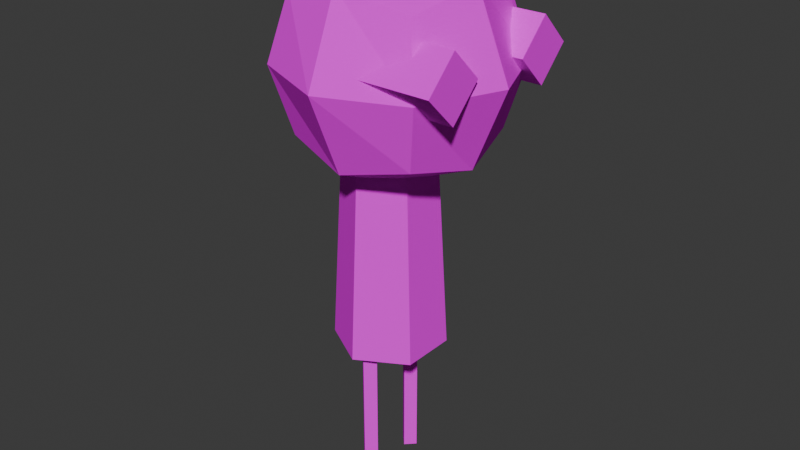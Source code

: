 # Source: trtr.blend  (saved by Blender 4.1.23; exported with 4.5.12 LTS)
import bpy
from mathutils import Matrix  # noqa: F401  (used for matrix-valued properties, if any)

bpy.ops.wm.read_factory_settings(use_empty=True)
scene = bpy.context.scene
scene.name = 'Scene'

# ---- collections
col_collection = bpy.data.collections.new('Collection'); scene.collection.children.link(col_collection)

# ---- images (referenced by path relative to the original .blend; pixels are not part of the script)
import os
ASSET_DIR = os.environ.get("B2B_ASSET_DIR", "")  # directory of the original .blend (textures are referenced by path, not embedded)
HERE = os.path.dirname(os.path.abspath(__file__))  # packed textures are extracted next to this script under _unpacked/

def load_image(name, relpath, width, height, colorspace="sRGB"):
    """Load a texture the original file referenced (path relative to the .blend, or extracted next to this script)."""
    p = next((c for c in (os.path.join(HERE, relpath), os.path.join(ASSET_DIR, relpath)) if relpath and os.path.exists(c)), "")
    if p:
        img = bpy.data.images.load(p, check_existing=True)
        img.name = name
    else:  # same state as the original file: an image datablock whose file is absent (Cycles renders it pink)
        img = bpy.data.images.new(name, width, height)
        img.source = "FILE"
        img.filepath = "//" + (relpath or name)
    img.colorspace_settings.name = colorspace
    return img
img_lbuj38re_png_001 = load_image('LbUJ38RE.png.001', 'textures/LbUJ38RE.png', 1024, 1024, 'sRGB')

# ---- materials (node trees are filled in below, after node groups)
mat_material = bpy.data.materials.new('Material')
mat_material.use_transparent_shadow = False

# ---- material node trees
mat_material.use_nodes = True; mat_material.node_tree.nodes.clear()
_N = mat_material.node_tree.nodes; _L = mat_material.node_tree.links
n0 = _N.new('ShaderNodeOutputMaterial'); n0.name = 'Material Output'; n0.location = (300, 300)
n1 = _N.new('ShaderNodeTexImage'); n1.name = 'Image Texture'; n1.location = (-309, 210)
n1.image = img_lbuj38re_png_001
n1.interpolation = 'Closest'
n2 = _N.new('ShaderNodeBsdfDiffuse'); n2.name = 'Diffuse BSDF'; n2.location = (33, 210)
_L.new(n1.outputs[0], n2.inputs[0])
_L.new(n2.outputs[0], n0.inputs[0])
n0.is_active_output = True

# ---- world
world_world = bpy.data.worlds.new('World'); scene.world = world_world
world_world.use_nodes = True; world_world.node_tree.nodes.clear()
_N = world_world.node_tree.nodes; _L = world_world.node_tree.links
n0 = _N.new('ShaderNodeOutputWorld'); n0.name = 'World Output'; n0.location = (300, 300)
n1 = _N.new('ShaderNodeBackground'); n1.name = 'Background'; n1.location = (10, 300)
n1.inputs[0].default_value = (0.05088, 0.05088, 0.05088, 1.0)
_L.new(n1.outputs[0], n0.inputs[0])
n0.is_active_output = True
world_world.color = (0.05088, 0.05088, 0.05088)
world_world.use_sun_shadow = False
world_world.sun_shadow_jitter_overblur = 0.0

# ---- meshes
me_cylinder_001 = bpy.data.meshes.new('Cylinder.001')
me_cylinder_001.from_pydata([(-0.02439, 0.3008, 1.446), (0.3796, 0.2598, 1.446), (-0.02439, 0.1998, 1.345), (0.3796, 0.1998, 1.386), (-0.02439, 0.09881, 1.446), (0.3796, 0.1398, 1.446), (-0.02439, 0.1998, 1.547), (0.3796, 0.1998, 1.506), (0.3796, 0.1998, 1.345), (0.3796, 0.3008, 1.446), (0.3796, 0.09881, 1.446), (0.3796, 0.1998, 1.547), (-0.02439, -0.3008, 1.446), (0.3796, -0.2598, 1.446), (-0.02439, -0.1998, 1.345), (0.3796, -0.1998, 1.386), (-0.02439, -0.09881, 1.446), (0.3796, -0.1398, 1.446), (-0.02439, -0.1998, 1.547), (0.3796, -0.1998, 1.506), (0.3796, -0.1998, 1.345), (0.3796, -0.3008, 1.446), (0.3796, -0.09881, 1.446), (0.3796, -0.1998, 1.547)], [], [(0, 9, 8, 2), (2, 8, 10, 4), (3, 1, 7, 5), (4, 10, 11, 6), (6, 11, 9, 0), (0, 2, 4, 6), (1, 3, 8, 9), (3, 5, 10, 8), (5, 7, 11, 10), (7, 1, 9, 11), (12, 14, 20, 21), (14, 16, 22, 20), (15, 17, 19, 13), (16, 18, 23, 22), (18, 12, 21, 23), (12, 18, 16, 14), (13, 21, 20, 15), (15, 20, 22, 17), (17, 22, 23, 19), (19, 23, 21, 13)])
_uv = me_cylinder_001.uv_layers.new(name='UVMap')
_uv.uv.foreach_set('vector', [0.08167, 0.9307, 0.08167, 0.9307, 0.08167, 0.9307, 0.08167, 0.9307, 0.08167, 0.9307, 0.08167, 0.9307, 0.08167, 0.9307, 0.08167, 0.9307, 0.9356, 0.9455, 0.9356, 0.9455, 0.9356, 0.9455, 0.9356, 0.9455, 0.08167, 0.9307, 0.08167, 0.9307, 0.08167, 0.9307, 0.08167, 0.9307, 0.08167, 0.9307, 0.08167, 0.9307, 0.08167, 0.9307, 0.08167, 0.9307, 0.08167, 0.9307, 0.08167, 0.9307, 0.08167, 0.9307, 0.08167, 0.9307, 0.08167, 0.9307, 0.08167, 0.9307, 0.08167, 0.9307, 0.08167, 0.9307, 0.08167, 0.9307, 0.08167, 0.9307, 0.08167, 0.9307, 0.08167, 0.9307, 0.08167, 0.9307, 0.08167, 0.9307, 0.08167, 0.9307, 0.08167, 0.9307, 0.08167, 0.9307, 0.08167, 0.9307, 0.08167, 0.9307, 0.08167, 0.9307, 0.08167, 0.9307, 0.08167, 0.9307, 0.08167, 0.9307, 0.08167, 0.9307, 0.08167, 0.9307, 0.08167, 0.9307, 0.08167, 0.9307, 0.08167, 0.9307, 0.9356, 0.9455, 0.9356, 0.9455, 0.9356, 0.9455, 0.9356, 0.9455, 0.08167, 0.9307, 0.08167, 0.9307, 0.08167, 0.9307, 0.08167, 0.9307, 0.08167, 0.9307, 0.08167, 0.9307, 0.08167, 0.9307, 0.08167, 0.9307, 0.08167, 0.9307, 0.08167, 0.9307, 0.08167, 0.9307, 0.08167, 0.9307, 0.08167, 0.9307, 0.08167, 0.9307, 0.08167, 0.9307, 0.08167, 0.9307, 0.08167, 0.9307, 0.08167, 0.9307, 0.08167, 0.9307, 0.08167, 0.9307, 0.08167, 0.9307, 0.08167, 0.9307, 0.08167, 0.9307, 0.08167, 0.9307, 0.08167, 0.9307, 0.08167, 0.9307, 0.08167, 0.9307, 0.08167, 0.9307])
me_cylinder_001.materials.append(mat_material)
me_cylinder_001.update()
me_cylinder_002 = bpy.data.meshes.new('Cylinder.002')
me_cylinder_002.from_pydata([(0.0, 0.13, -2.98e-08), (0.0, 0.13, 0.5), (0.03, 0.1, -2.98e-08), (0.03, 0.1, 0.5), (0.0, 0.07, -2.98e-08), (0.0, 0.07, 0.5), (-0.03, 0.1, -2.98e-08), (-0.03, 0.1, 0.5), (0.0, -0.13, -2.98e-08), (0.0, -0.13, 0.5), (0.03, -0.1, -2.98e-08), (0.03, -0.1, 0.5), (0.0, -0.07, -2.98e-08), (0.0, -0.07, 0.5), (-0.03, -0.1, -2.98e-08), (-0.03, -0.1, 0.5)], [], [(0, 1, 3, 2), (2, 3, 5, 4), (3, 1, 7, 5), (4, 5, 7, 6), (6, 7, 1, 0), (0, 2, 4, 6), (8, 10, 11, 9), (10, 12, 13, 11), (12, 14, 15, 13), (14, 8, 9, 15), (8, 14, 12, 10)])
_uv = me_cylinder_002.uv_layers.new(name='UVMap')
_uv.uv.foreach_set('vector', [0.1579, 0.9555, 0.345, 0.9555, 0.345, 0.9442, 0.1579, 0.9442, 0.1579, 0.9442, 0.345, 0.9442, 0.345, 0.933, 0.1579, 0.933, 0.345, 0.9442, 0.345, 0.9555, 0.345, 0.9442, 0.345, 0.933, 0.1579, 0.933, 0.345, 0.933, 0.345, 0.9442, 0.1579, 0.9442, 0.1579, 0.9442, 0.345, 0.9442, 0.345, 0.9555, 0.1579, 0.9555, 0.1579, 0.9555, 0.1579, 0.9442, 0.1579, 0.933, 0.1579, 0.9442, 0.1579, 0.9555, 0.1579, 0.9442, 0.345, 0.9442, 0.345, 0.9555, 0.1579, 0.9442, 0.1579, 0.933, 0.345, 0.933, 0.345, 0.9442, 0.1579, 0.933, 0.1579, 0.9442, 0.345, 0.9442, 0.345, 0.933, 0.1579, 0.9442, 0.1579, 0.9555, 0.345, 0.9555, 0.345, 0.9442, 0.1579, 0.9555, 0.1579, 0.9442, 0.1579, 0.933, 0.1579, 0.9442])
me_cylinder_002.materials.append(mat_material)
me_cylinder_002.update()
me_cylinder_003 = bpy.data.meshes.new('Cylinder.003')
me_cylinder_003.from_pydata([(0.0, -0.13, 0.5), (0.03, -0.1, 0.5), (0.0, -0.07, 0.5), (-0.03, -0.1, 0.5), (0.0, 0.18, 0.476), (0.0, 0.144, 1.124), (0.1559, 0.09, 0.476), (0.1247, 0.072, 1.124), (0.1559, -0.09, 0.476), (0.1247, -0.072, 1.124), (0.0, -0.18, 0.476), (0.0, -0.144, 1.124), (-0.1559, -0.09, 0.476), (-0.1247, -0.072, 1.124), (-0.1559, 0.09, 0.476), (-0.1247, 0.072, 1.124)], [], [(1, 2, 3, 0), (4, 5, 7, 6), (6, 7, 9, 8), (8, 9, 11, 10), (10, 11, 13, 12), (7, 5, 15, 13, 11, 9), (12, 13, 15, 14), (14, 15, 5, 4), (4, 6, 8, 10, 12, 14)])
_uv = me_cylinder_003.uv_layers.new(name='UVMap')
_uv.uv.foreach_set('vector', [0.1796, 0.9256, 0.1796, 0.9256, 0.1796, 0.9256, 0.1796, 0.9256, 0.1796, 0.9256, 0.1796, 0.9256, 0.1796, 0.9256, 0.1796, 0.9256, 0.1796, 0.9256, 0.1796, 0.9256, 0.1796, 0.9256, 0.1796, 0.9256, 0.1796, 0.9256, 0.1796, 0.9256, 0.1796, 0.9256, 0.1796, 0.9256, 0.1796, 0.9256, 0.1796, 0.9256, 0.1796, 0.9256, 0.1796, 0.9256, 0.1796, 0.9256, 0.1796, 0.9256, 0.1796, 0.9256, 0.1796, 0.9256, 0.1796, 0.9256, 0.1796, 0.9256, 0.1796, 0.9256, 0.1796, 0.9256, 0.1796, 0.9256, 0.1796, 0.9256, 0.1796, 0.9256, 0.1796, 0.9256, 0.1796, 0.9256, 0.1796, 0.9256, 0.1796, 0.9256, 0.1796, 0.9256, 0.1796, 0.9256, 0.1796, 0.9256, 0.1796, 0.9256, 0.1796, 0.9256])
me_cylinder_003.materials.append(mat_material)
me_cylinder_003.update()
me_cylinder_004 = bpy.data.meshes.new('Cylinder.004')
me_cylinder_004.from_pydata([(-0.172, -0.212, 1.184), (-0.172, 0.212, 1.184), (0.252, -0.212, 1.184), (0.252, 0.212, 1.184), (-0.2196, 1.49e-08, 1.136), (-0.2196, -0.2596, 1.396), (-0.2196, 0.2596, 1.396), (0.04, 0.2596, 1.136), (0.2996, 0.2596, 1.396), (0.2996, -7.451e-09, 1.136), (0.2996, -0.2596, 1.396), (0.04, -0.2596, 1.136), (0.04, -7.451e-09, 1.029), (0.04, -0.3671, 1.396), (0.4071, -7.451e-09, 1.396), (0.04, 0.3671, 1.396), (-0.3271, -7.451e-09, 1.396), (-0.2196, -0.2596, 1.396), (-0.2196, 0.2596, 1.396), (0.2996, 0.2596, 1.396), (0.2996, -0.2596, 1.396), (0.04, -0.3671, 1.396), (0.4071, -2.235e-08, 1.396), (0.04, 0.3671, 1.396), (-0.3271, -2.235e-08, 1.396), (-0.172, -0.212, 1.608), (-0.172, 0.212, 1.608), (0.252, -0.212, 1.608), (0.252, 0.212, 1.608), (-0.2196, 2.235e-08, 1.656), (0.04, 0.2596, 1.656), (0.2996, -2.235e-08, 1.656), (0.04, -0.2596, 1.656), (0.04, -2.235e-08, 1.763)], [], [(12, 9, 2, 11), (4, 12, 11, 0), (1, 7, 12, 4), (7, 3, 9, 12), (11, 13, 5, 0), (2, 10, 13, 11), (9, 14, 10, 2), (3, 8, 14, 9), (7, 15, 8, 3), (1, 6, 15, 7), (4, 16, 6, 1), (0, 5, 16, 4), (24, 29, 26, 18), (23, 30, 28, 19), (22, 31, 27, 20), (21, 32, 25, 17), (33, 29, 25, 32), (31, 33, 32, 27), (28, 30, 33, 31), (30, 26, 29, 33), (20, 27, 32, 21), (19, 28, 31, 22), (18, 26, 30, 23), (17, 25, 29, 24)])
_uv = me_cylinder_004.uv_layers.new(name='UVMap')
_uv.uv.foreach_set('vector', [0.1796, 0.9256, 0.1796, 0.9256, 0.1796, 0.9256, 0.1796, 0.9256, 0.1796, 0.9256, 0.1796, 0.9256, 0.1796, 0.9256, 0.1796, 0.9256, 0.1796, 0.9256, 0.1796, 0.9256, 0.1796, 0.9256, 0.1796, 0.9256, 0.1796, 0.9256, 0.1796, 0.9256, 0.1796, 0.9256, 0.1796, 0.9256, 0.1796, 0.9256, 0.1796, 0.9256, 0.1796, 0.9256, 0.1796, 0.9256, 0.1796, 0.9256, 0.1796, 0.9256, 0.1796, 0.9256, 0.1796, 0.9256, 0.1796, 0.9256, 0.1796, 0.9256, 0.1796, 0.9256, 0.1796, 0.9256, 0.1796, 0.9256, 0.1796, 0.9256, 0.1796, 0.9256, 0.1796, 0.9256, 0.1796, 0.9256, 0.1796, 0.9256, 0.1796, 0.9256, 0.1796, 0.9256, 0.1796, 0.9256, 0.1796, 0.9256, 0.1796, 0.9256, 0.1796, 0.9256, 0.1796, 0.9256, 0.1796, 0.9256, 0.1796, 0.9256, 0.1796, 0.9256, 0.1796, 0.9256, 0.1796, 0.9256, 0.1796, 0.9256, 0.1796, 0.9256, 0.1796, 0.9256, 0.1796, 0.9256, 0.1796, 0.9256, 0.1796, 0.9256, 0.1796, 0.9256, 0.1796, 0.9256, 0.1796, 0.9256, 0.1796, 0.9256, 0.1796, 0.9256, 0.1796, 0.9256, 0.1796, 0.9256, 0.1796, 0.9256, 0.1796, 0.9256, 0.1796, 0.9256, 0.1796, 0.9256, 0.1796, 0.9256, 0.1796, 0.9256, 0.1796, 0.9256, 0.1796, 0.9256, 0.1796, 0.9256, 0.1796, 0.9256, 0.1796, 0.9256, 0.1796, 0.9256, 0.1796, 0.9256, 0.1796, 0.9256, 0.1796, 0.9256, 0.1796, 0.9256, 0.1796, 0.9256, 0.1796, 0.9256, 0.1796, 0.9256, 0.1796, 0.9256, 0.1796, 0.9256, 0.1796, 0.9256, 0.1796, 0.9256, 0.1796, 0.9256, 0.1796, 0.9256, 0.1796, 0.9256, 0.1796, 0.9256, 0.1796, 0.9256, 0.1796, 0.9256, 0.1796, 0.9256, 0.1796, 0.9256, 0.1796, 0.9256, 0.1796, 0.9256, 0.1796, 0.9256, 0.1796, 0.9256, 0.1796, 0.9256, 0.1796, 0.9256])
me_cylinder_004.materials.append(mat_material)
me_cylinder_004.update()

# ---- objects
ob_eyes = bpy.data.objects.new('Eyes', me_cylinder_001)
ob_legs = bpy.data.objects.new('Legs', me_cylinder_002)
ob_shirt = bpy.data.objects.new('Shirt', me_cylinder_003)
ob_head = bpy.data.objects.new('Head', me_cylinder_004)

# ---- transforms, parenting, visibility, modifiers, constraints
ob_eyes.location = (0.0, 0.0, 0.0)
ob_legs.location = (0.0, 0.0, 0.0)
ob_shirt.location = (0.0, 0.0, 0.0)
ob_head.location = (0.0, 0.0, 0.0)

# ---- collection membership
col_collection.objects.link(ob_eyes)
col_collection.objects.link(ob_legs)
col_collection.objects.link(ob_shirt)
col_collection.objects.link(ob_head)

# ---- scene / render settings (as saved in the file)
scene.frame_start = 1; scene.frame_end = 250; scene.frame_set(0)
scene.render.engine = 'BLENDER_EEVEE_NEXT'
scene.cycles.sampling_pattern = 'TABULATED_SOBOL'
scene.eevee.ray_tracing_options.trace_max_roughness = 0.0
bpy.context.view_layer.update()

# ---- added for rendering (the .blend has no active camera and no usable light): camera, sun
cam_auto = bpy.data.cameras.new('AutoCamera')
cam_auto.lens = 50.0
cam_auto.sensor_width = 36.0
cam_auto.clip_end = 1000.0
ob_auto_camera = bpy.data.objects.new('AutoCamera', cam_auto)
scene.collection.objects.link(ob_auto_camera)
ob_auto_camera.location = (1.9332, -2.27184, 2.39613)
ob_auto_camera.rotation_euler = (1.09748, -7.21219e-08, 0.694738)
scene.camera = ob_auto_camera
light_auto_sun = bpy.data.lights.new('AutoSun', 'SUN')
light_auto_sun.energy = 3.0
light_auto_sun.angle = 0.0523599
ob_auto_sun = bpy.data.objects.new('AutoSun', light_auto_sun)
scene.collection.objects.link(ob_auto_sun)
ob_auto_sun.rotation_euler = (0.872665, 0.174533, 0.523599)
bpy.context.view_layer.update()
